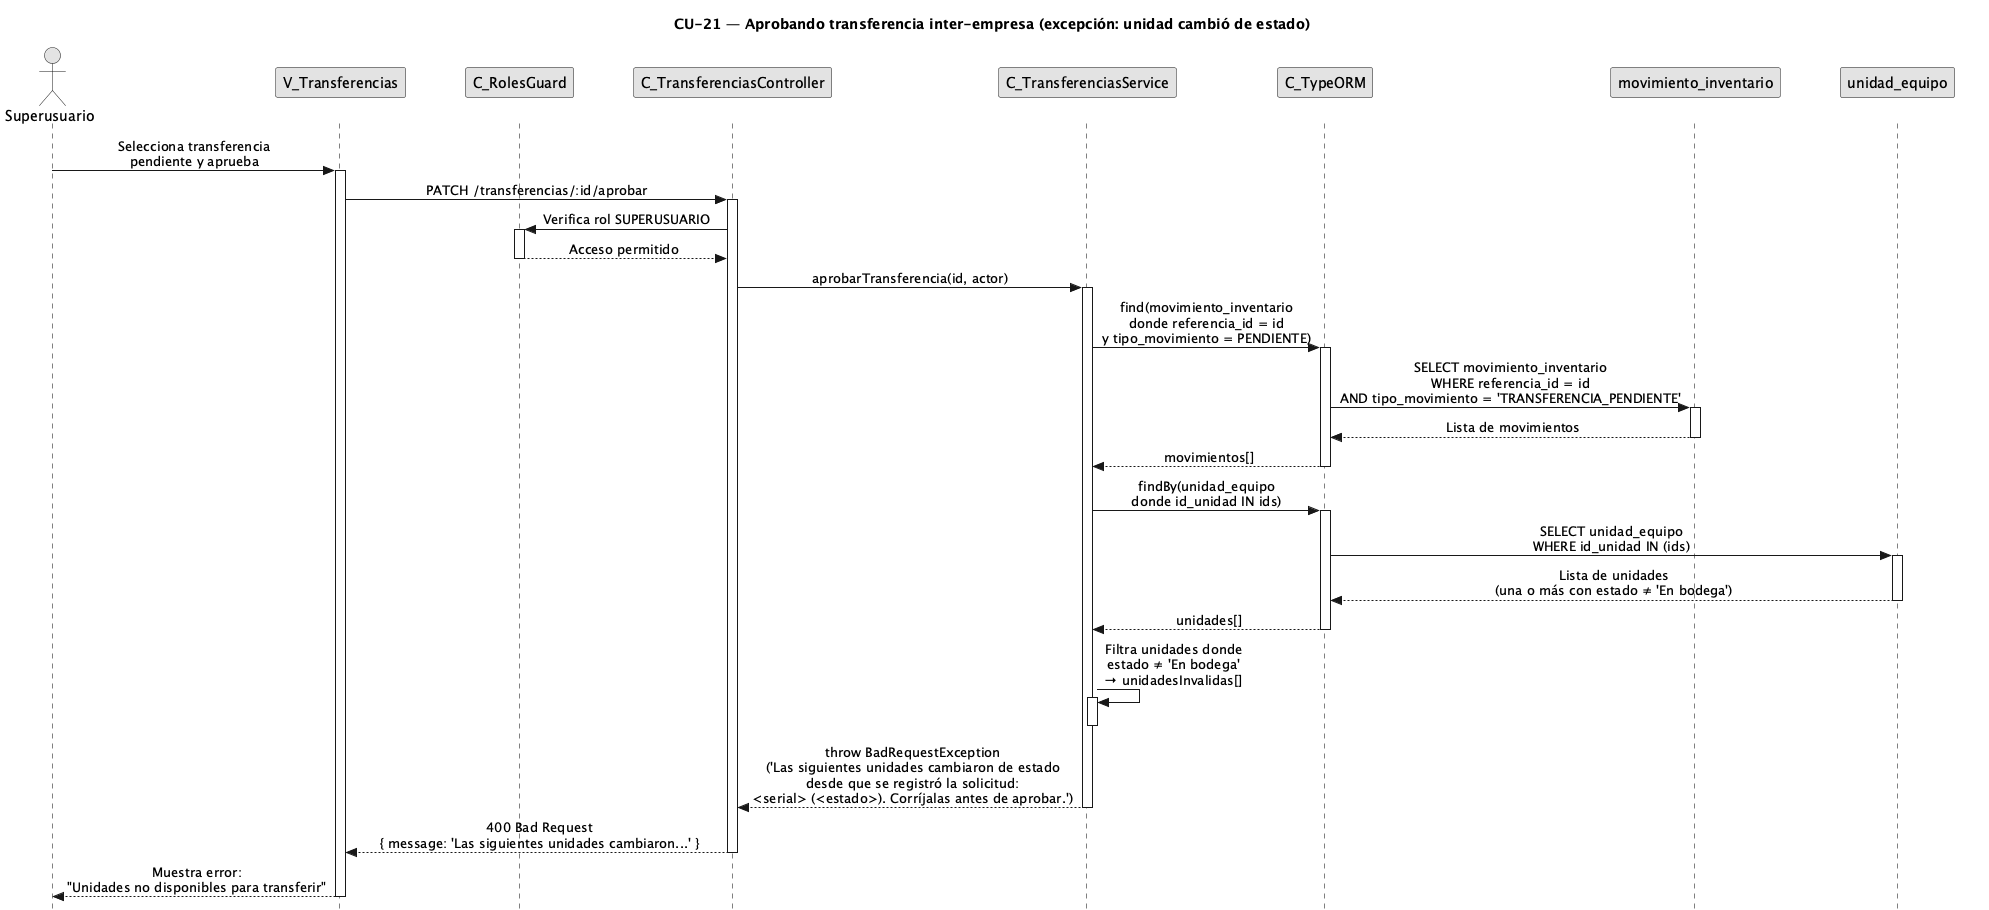

The diagram above was rendered by PlantUML. Its source (embedded in the PNG):
@startuml CU21-exc-unidad-cambio-estado
title CU-21 — Aprobando transferencia inter-empresa (excepción: unidad cambió de estado)

skinparam style strictuml
skinparam monochrome true
skinparam shadowing false
skinparam sequenceMessageAlign center
<style>
sequenceDiagram {
  participant {
    margin 25
  }
  actor {
    margin 20
  }
}
</style>
skinparam sequence {
  MessageAlign center
  LifeLineBorderColor black
}
hide footbox

actor "Superusuario" as user
participant "V_Transferencias" as view
participant "C_RolesGuard" as guard
participant "C_TransferenciasController" as ctrl
participant "C_TransferenciasService" as svc
participant "C_TypeORM" as orm
participant "movimiento_inventario" as mvent
participant "unidad_equipo" as uent

user -> view : Selecciona transferencia\npendiente y aprueba
activate view

view -> ctrl : PATCH /transferencias/:id/aprobar
activate ctrl

ctrl -> guard : Verifica rol SUPERUSUARIO
activate guard
guard --> ctrl : Acceso permitido
deactivate guard

ctrl -> svc : aprobarTransferencia(id, actor)
activate svc

svc -> orm : find(movimiento_inventario\ndonde referencia_id = id\ny tipo_movimiento = PENDIENTE)
activate orm
orm -> mvent : SELECT movimiento_inventario\nWHERE referencia_id = id\nAND tipo_movimiento = 'TRANSFERENCIA_PENDIENTE'
activate mvent
mvent --> orm : Lista de movimientos
deactivate mvent
orm --> svc : movimientos[]
deactivate orm

svc -> orm : findBy(unidad_equipo\ndonde id_unidad IN ids)
activate orm
orm -> uent : SELECT unidad_equipo\nWHERE id_unidad IN (ids)
activate uent
uent --> orm : Lista de unidades\n(una o más con estado ≠ 'En bodega')
deactivate uent
orm --> svc : unidades[]
deactivate orm

svc -> svc : Filtra unidades donde\nestado ≠ 'En bodega'\n→ unidadesInvalidas[]
activate svc
deactivate svc

svc --> ctrl : throw BadRequestException\n('Las siguientes unidades cambiaron de estado\ndesde que se registró la solicitud:\n<serial> (<estado>). Corríjalas antes de aprobar.')
deactivate svc

ctrl --> view : 400 Bad Request\n{ message: 'Las siguientes unidades cambiaron...' }
deactivate ctrl

view --> user : Muestra error:\n"Unidades no disponibles para transferir"
deactivate view

@enduml